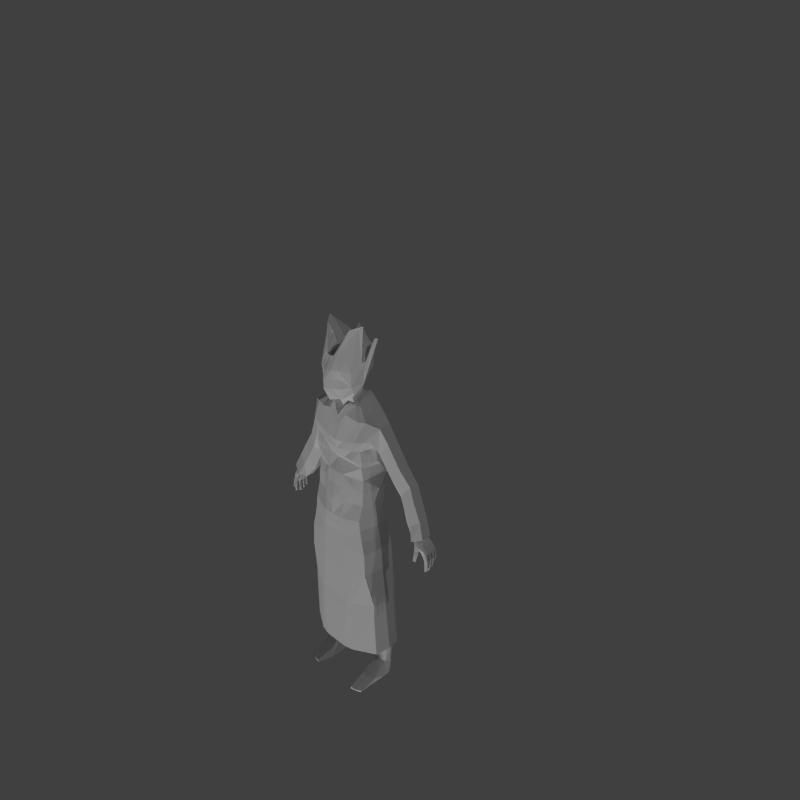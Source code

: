 # Source: proffesor.blend  (saved by Blender 2.77.0; exported with 4.5.12 LTS)
import bpy
from mathutils import Matrix  # noqa: F401  (used for matrix-valued properties, if any)

bpy.ops.wm.read_factory_settings(use_empty=True)
scene = bpy.context.scene
scene.name = 'Scene'

# ---- collections
col_collection_1 = bpy.data.collections.new('Collection 1'); scene.collection.children.link(col_collection_1)

# ---- materials (node trees are filled in below, after node groups)
mat_material_000 = bpy.data.materials.new('Material.000')
mat_material_000.alpha_threshold = 0.0
mat_material_000.use_transparent_shadow = False
mat_material_000.preview_render_type = 'FLAT'
mat_material_000.roughness = 0.5
mat_material_002 = bpy.data.materials.new('Material.002')
mat_material_002.alpha_threshold = 0.0
mat_material_002.use_transparent_shadow = False
mat_material_002.preview_render_type = 'FLAT'
mat_material_002.roughness = 0.5

# ---- material node trees

# ---- world
world_world = bpy.data.worlds.new('World'); scene.world = world_world
world_world.color = (0.05088, 0.05088, 0.05088)
world_world.use_sun_shadow = False
world_world.sun_shadow_jitter_overblur = 0.0
world_world.cycles.sampling_method = 'NONE'
world_world.cycles.sample_map_resolution = 256

# ---- cameras
cam_camera = bpy.data.cameras.new('Camera')
cam_camera.clip_end = 100.0
cam_camera.lens = 35.0
cam_camera.sensor_width = 32.0
cam_camera.sensor_height = 18.0
cam_camera.ortho_scale = 7.314
cam_camera.dof.focus_distance = 0.0
cam_camera.dof.aperture_fstop = 128.0

# ---- lights
light_sun = bpy.data.lights.new('Sun', 'SUN')
light_sun.transmission_factor = 0.0
light_sun.angle = 0.1993
light_sun.energy = 1.0
light_sun.shadow_buffer_clip_start = 0.5
light_sun.shadow_soft_size = 0.1
light_sun.shadow_cascade_max_distance = 1000.0
light_sun.cycles.use_multiple_importance_sampling = False
light_lamp = bpy.data.lights.new('Lamp', 'POINT')
light_lamp.transmission_factor = 0.0
light_lamp.cutoff_distance = 30.0
light_lamp.energy = 100.0
light_lamp.shadow_buffer_clip_start = 1.001
light_lamp.shadow_soft_size = 0.1
light_lamp.shadow_maximum_resolution = 0.006
light_lamp.use_absolute_resolution = True
light_lamp.cycles.use_multiple_importance_sampling = False

# ---- meshes
me_cube_006 = bpy.data.meshes.new('Cube.006')
me_cube_006.from_pydata([(0.1516, -0.1467, 0.01104), (0.1009, 0.03602, 0.09266), (0.1711, 0.02735, -0.004334), (0.1596, 0.07547, -0.004334), (0.1397, 0.01048, -0.004334), (0.1397, 0.09678, -0.004334), (0.1692, 0.05358, -0.004334), (0.1556, 0.0334, -0.004334), (0.1104, 0.06938, -0.004334), (0.1029, 0.004701, -0.004334), (0.1042, 0.04157, -0.004334), (0.1831, -0.1301, 0.01205), (0.1235, -0.1467, 0.008673), (0.1397, -0.1424, -0.004334), (0.1212, -0.1464, -0.004334), (0.1711, -0.1297, -0.004344), (0.1711, -0.05562, -0.004334), (0.1397, -0.07084, -0.004334), (0.1148, -0.06688, 0.03388), (0.1516, -0.0629, 0.03625), (0.1831, -0.04768, 0.03725), (0.1029, -0.07482, -0.004334), (0.1832, 0.04446, 0.09696), (0.1831, 0.06021, 0.09561), (0.1516, 0.008838, 0.09771), (0.1831, 0.02406, 0.09871), (0.1148, 0.004857, 0.09534), (0.1516, 0.07692, 0.09186), (0.1148, 0.07912, 0.08896)], [], [(23, 22, 6, 3), (1, 28, 8, 10), (19, 18, 12, 0), (26, 1, 10, 9), (7, 5, 3, 6), (10, 8, 5, 7), (9, 10, 7, 4), (4, 7, 6, 2), (28, 27, 5, 8), (22, 25, 2, 6), (27, 23, 3, 5), (17, 16, 15, 13), (0, 12, 14, 13), (11, 0, 13, 15), (16, 20, 11, 15), (21, 17, 13, 14), (18, 21, 14, 12), (20, 19, 0, 11), (25, 24, 19, 20), (26, 9, 21, 18), (9, 4, 17, 21), (2, 25, 20, 16), (4, 2, 16, 17), (24, 26, 18, 19)])
_uv = me_cube_006.uv_layers.new(name='UVMap')
_uv.uv.foreach_set('vector', [0.8486, 0.77, 0.8281, 0.6714, 0.8578, 0.7986, 0.8716, 0.946, 0.9308, 0.6729, 0.9128, 0.8228, 0.8899, 0.9049, 0.8883, 0.7448, 0.8729, 0.3797, 0.8789, 0.3988, 0.8774, 0.006683, 0.856, 0.04384, 0.9135, 0.5254, 0.9308, 0.6729, 0.8883, 0.7448, 0.8806, 0.5968, 0.8553, 0.7083, 0.8794, 0.9704, 0.8716, 0.946, 0.8578, 0.7986, 0.8883, 0.7448, 0.8899, 0.9049, 0.8794, 0.9704, 0.8553, 0.7083, 0.8806, 0.5968, 0.8883, 0.7448, 0.8553, 0.7083, 0.8643, 0.6234, 0.8643, 0.6234, 0.8553, 0.7083, 0.8578, 0.7986, 0.8559, 0.6655, 0.9128, 0.8228, 0.8811, 0.8497, 0.8794, 0.9704, 0.8899, 0.9049, 0.8281, 0.6714, 0.8269, 0.5571, 0.8559, 0.6655, 0.8578, 0.7986, 0.8811, 0.8497, 0.8486, 0.77, 0.8716, 0.946, 0.8794, 0.9704, 0.8703, 0.3395, 0.8694, 0.3987, 0.8636, 0.05716, 0.8794, 0.001352, 0.856, 0.04384, 0.8774, 0.006683, 0.8811, 0.01708, 0.8794, 0.001352, 0.8678, 0.06884, 0.856, 0.04384, 0.8794, 0.001352, 0.8636, 0.05716, 0.8694, 0.3987, 0.8624, 0.441, 0.8678, 0.06884, 0.8636, 0.05716, 0.8744, 0.3551, 0.8703, 0.3395, 0.8794, 0.001352, 0.8811, 0.01708, 0.8789, 0.3988, 0.8744, 0.3551, 0.8811, 0.01708, 0.8774, 0.006683, 0.8624, 0.441, 0.8729, 0.3797, 0.856, 0.04384, 0.8678, 0.06884, 0.8269, 0.5571, 0.8685, 0.4863, 0.8729, 0.3797, 0.8624, 0.441, 0.9135, 0.5254, 0.8806, 0.5968, 0.8744, 0.3551, 0.8789, 0.3988, 0.8806, 0.5968, 0.8643, 0.6234, 0.8703, 0.3395, 0.8744, 0.3551, 0.8559, 0.6655, 0.8269, 0.5571, 0.8624, 0.441, 0.8694, 0.3987, 0.8643, 0.6234, 0.8559, 0.6655, 0.8694, 0.3987, 0.8703, 0.3395, 0.8685, 0.4863, 0.9135, 0.5254, 0.8789, 0.3988, 0.8729, 0.3797])
me_cube_006.materials.append(mat_material_000)
me_cube_006.use_remesh_preserve_volume = False
me_cube_006.use_remesh_preserve_attributes = False
me_cube_006.use_mirror_vertex_groups = False
me_cube_006.update()
me_cube_005 = bpy.data.meshes.new('Cube.005')
me_cube_005.from_pydata([(0.08907, 0.008797, 1.396), (0.08589, 0.07283, 1.399), (0.0, 0.09038, 1.406), (0.0, -0.03311, 1.366), (0.0558, 0.07971, 1.417), (0.0698, -0.004274, 1.383), (0.08591, 0.01242, 1.399), (0.0, -0.01675, 1.408), (0.05628, 0.0008447, 1.418), (0.03254, -0.02205, 1.373), (0.0202, 0.08621, 1.41), (0.02027, -0.008823, 1.411), (0.0, 0.06847, 1.48), (0.05911, 0.03578, 1.479), (0.0, -0.03305, 1.458), (0.06527, -0.0198, 1.462), (0.03219, 0.05419, 1.478), (0.03684, -0.0271, 1.458), (0.0, 0.02346, 1.67), (0.09037, 0.004853, 1.768), (0.0, -0.07293, 1.65), (0.07496, -0.05138, 1.634), (0.1039, 0.01634, 1.779), (0.03545, -0.06838, 1.662), (0.0, 0.1155, 1.62), (0.0, 0.05798, 1.72), (0.08615, 0.08143, 1.587), (0.08318, 0.07092, 1.679), (0.1102, -0.002719, 1.631), (0.1024, 0.01324, 1.53), (0.0766, -0.01942, 1.487), (0.09141, -0.04478, 1.589), (0.05166, -0.0798, 1.6), (0.04489, -0.05804, 1.464), (0.0, -0.09934, 1.595), (0.0, -0.08746, 1.457), (0.0, 0.08322, 1.751), (0.08047, 0.0842, 1.673), (0.117, 0.01321, 1.631), (0.09144, -0.04569, 1.527), (0.0543, -0.07545, 1.517), (0.0, -0.1164, 1.517), (0.1178, 0.06671, 1.38), (0.1112, 0.001766, 1.38), (0.0, -0.04729, 1.335), (0.0, 0.0991, 1.357), (0.09329, 0.09116, 1.375), (0.08463, -0.01102, 1.364), (0.1178, 0.01788, 1.379), (0.04177, -0.03345, 1.344), (0.03941, 0.105, 1.365), (0.0, -0.0247, 1.672), (0.01909, -0.07131, 1.655), (0.06453, 0.01988, 1.754), (0.06746, -0.02522, 1.764), (0.03385, -0.02496, 1.726), (0.1104, 0.0131, 1.557), (0.1014, 0.04692, 1.573), (0.08927, 0.08282, 1.636), (0.1357, 0.04871, 1.729), (0.1563, 0.04781, 1.734), (0.02437, -0.09066, 1.599), (0.04891, -0.07288, 1.559), (0.0, -0.1132, 1.555), (0.02446, -0.09384, 1.517), (0.02351, -0.09238, 1.558)], [], [(48, 42, 1, 6), (4, 10, 16, 13), (47, 43, 0, 5), (50, 45, 2, 10), (42, 46, 4, 1), (49, 47, 5, 9), (6, 1, 4, 8), (5, 0, 8), (9, 11, 7, 3), (43, 48, 6, 0), (5, 8, 11, 9), (44, 49, 9, 3), (46, 50, 10, 4), (10, 2, 12, 16), (32, 31, 21, 23), (28, 27, 22, 19), (8, 4, 13, 15), (7, 11, 17, 14), (11, 8, 15, 17), (55, 53, 18, 51), (21, 19, 22, 54, 23), (34, 61, 32, 23, 52, 20), (27, 25, 18, 53, 22), (31, 28, 19, 21), (15, 13, 29, 30), (39, 38, 28, 31), (16, 12, 24, 26), (37, 36, 25, 27), (14, 17, 33, 35), (65, 62, 32, 61), (13, 16, 26, 57, 29), (38, 59, 37, 27, 28), (17, 15, 30, 33), (40, 39, 31, 32, 62), (33, 30, 39, 40), (60, 58, 37, 59), (35, 33, 40, 64, 41), (26, 24, 36, 37, 58), (30, 29, 56, 38, 39), (0, 6, 8), (52, 55, 51, 20), (55, 51, 20, 52, 23, 54), (54, 22, 53, 55), (56, 60, 59, 38), (29, 57, 60, 56), (57, 26, 58, 60), (63, 65, 61, 34), (41, 64, 65, 63), (64, 40, 62, 65)])
_uv = me_cube_005.uv_layers.new(name='UVMap')
_uv.uv.foreach_set('vector', [0.366, 0.779, 0.4653, 0.7627, 0.4895, 0.8403, 0.3676, 0.8625, 0.8482, 0.7402, 0.8743, 0.8343, 0.8342, 0.8795, 0.8106, 0.7993, 0.8858, 0.5816, 0.8686, 0.6527, 0.8327, 0.6241, 0.846, 0.5685, 0.1859, 0.01779, 0.2616, 0.0, 0.268, 0.1102, 0.2261, 0.1225, 0.01443, 0.07895, 0.0733, 0.05365, 0.1528, 0.1446, 0.08528, 0.1117, 0.9003, 0.4686, 0.8858, 0.5816, 0.846, 0.5685, 0.8465, 0.4751, 0.3676, 0.8625, 0.4895, 0.8403, 0.5151, 0.9144, 0.3562, 0.9439, 0.846, 0.5685, 0.8327, 0.6241, 0.7742, 0.5638, 0.9278, 0.5374, 0.8147, 0.5448, 0.7987, 0.4605, 0.8475, 0.3996, 0.3344, 0.7974, 0.366, 0.779, 0.3676, 0.8625, 0.3585, 0.8543, 0.846, 0.5685, 0.7742, 0.5638, 0.7723, 0.4825, 0.8465, 0.4751, 0.9003, 0.3702, 0.9003, 0.4686, 0.8465, 0.4751, 0.8458, 0.3983, 0.0733, 0.05365, 0.1859, 0.01779, 0.2261, 0.1225, 0.1528, 0.1446, 0.8743, 0.8343, 0.8893, 0.8871, 0.8578, 0.9767, 0.8342, 0.8795, 0.7293, 0.8689, 0.7608, 0.9359, 0.7485, 0.9918, 0.723, 0.9945, 0.2566, 0.4959, 0.3889, 0.6632, 0.2769, 0.7339, 0.2702, 0.7289, 0.7885, 0.5855, 0.8482, 0.7402, 0.8106, 0.7993, 0.7694, 0.6483, 0.7273, 0.4413, 0.7671, 0.4728, 0.7521, 0.5574, 0.6785, 0.4725, 0.7671, 0.4728, 0.7885, 0.5855, 0.7694, 0.6483, 0.7521, 0.5574, 0.2044, 0.7714, 0.2817, 0.7726, 0.1874, 0.9833, 0.102, 0.858, 0.1307, 0.5241, 0.2702, 0.7289, 0.2769, 0.7339, 0.2495, 0.736, 0.08223, 0.6705, 0.6807, 0.8751, 0.7025, 0.8702, 0.7293, 0.8689, 0.723, 0.9945, 0.7014, 0.9803, 0.6836, 0.947, 0.3889, 0.6632, 0.3374, 0.934, 0.1874, 0.9833, 0.2817, 0.7726, 0.2769, 0.7339, 0.1507, 0.3868, 0.2566, 0.4959, 0.2702, 0.7289, 0.1307, 0.5241, 0.3287, 0.1311, 0.2496, 0.03935, 0.3509, 0.01116, 0.3435, 0.1188, 0.1355, 0.2069, 0.2906, 0.4934, 0.2566, 0.4959, 0.1507, 0.3868, 0.5749, 0.001698, 0.5666, 0.2646, 0.5555, 0.7295, 0.4752, 0.4494, 0.4163, 0.6688, 0.4174, 0.9999, 0.3374, 0.934, 0.3889, 0.6632, 0.6785, 0.4725, 0.7521, 0.5574, 0.7374, 0.5888, 0.678, 0.5553, 0.7037, 0.7518, 0.7272, 0.7524, 0.7293, 0.8689, 0.7025, 0.8702, 0.4626, 8.312e-05, 0.5749, 0.001698, 0.4752, 0.4494, 0.3896, 0.3702, 0.2882, 0.2127, 0.2906, 0.4934, 0.347, 0.5743, 0.4163, 0.6688, 0.3889, 0.6632, 0.2566, 0.4959, 0.7521, 0.5574, 0.7694, 0.6483, 0.7755, 0.7317, 0.7374, 0.5888, 0.7296, 0.6745, 0.7561, 0.7698, 0.7608, 0.9359, 0.7293, 0.8689, 0.7272, 0.7524, 0.7374, 0.5888, 0.7755, 0.7317, 0.7561, 0.7698, 0.7296, 0.6745, 0.3495, 0.5682, 0.4318, 0.5641, 0.4163, 0.6688, 0.347, 0.5743, 0.678, 0.5553, 0.7374, 0.5888, 0.7296, 0.6745, 0.7047, 0.65, 0.6775, 0.6577, 0.4752, 0.4494, 0.5555, 0.7295, 0.4174, 0.9999, 0.4163, 0.6688, 0.4318, 0.5641, 0.192, 0.06565, 0.2882, 0.2127, 0.2807, 0.3091, 0.2906, 0.4934, 0.1355, 0.2069, 0.3585, 0.8543, 0.3676, 0.8625, 0.3562, 0.9439, 0.1925, 0.1886, 0.1925, 0.4872, 0.2032, 0.2904, 0.2058, 0.148, 0.1925, 0.4872, 0.2032, 0.2904, 0.2058, 0.148, 0.1925, 0.1886, 0.2546, 0.228, 0.2305, 0.825, 0.2495, 0.736, 0.2769, 0.7339, 0.2817, 0.7726, 0.2044, 0.7714, 0.06522, 0.1717, 0.05451, 0.5725, 0.02768, 0.5461, 0.02982, 0.3288, 0.2882, 0.2127, 0.3896, 0.3702, 0.3495, 0.5682, 0.2807, 0.3091, 0.3896, 0.3702, 0.4752, 0.4494, 0.4318, 0.5641, 0.3495, 0.5682, 0.6792, 0.7552, 0.7037, 0.7518, 0.7025, 0.8702, 0.6807, 0.8751, 0.6775, 0.6577, 0.7047, 0.65, 0.7037, 0.7518, 0.6792, 0.7552, 0.7047, 0.65, 0.7296, 0.6745, 0.7272, 0.7524, 0.7037, 0.7518])
me_cube_005.materials.append(mat_material_000)
me_cube_005.use_remesh_preserve_volume = False
me_cube_005.use_remesh_preserve_attributes = False
me_cube_005.use_mirror_vertex_groups = False
me_cube_005.update()
me_cube_004 = bpy.data.meshes.new('Cube.004')
me_cube_004.from_pydata([(0.1599, -0.03593, 0.7996), (0.1599, 0.04564, 0.7894), (0.0, 0.09022, 0.7836), (0.0, -0.06905, 0.8102), (0.09471, -0.07676, 0.7996), (0.09471, 0.06964, 0.7848), (0.1695, 0.01608, 0.7955), (0.0, -0.003676, 0.8017), (0.08281, 0.02076, 0.4528), (0.0184, 0.08611, 0.7841), (0.0184, -0.07396, 0.7996), (0.01002, -0.00146, 0.7867), (0.1835, 0.0232, 0.0989), (0.1835, 0.06109, 0.09565), (0.1518, 0.007254, 0.09785), (0.1518, 0.07861, 0.09172), (0.1885, 0.04459, 0.09707), (0.1132, 0.08092, 0.08868), (0.1132, 0.003083, 0.09537), (0.09462, 0.08087, 0.4622), (0.1792, 0.05324, 0.4599), (0.1888, 0.03128, 0.4564), (0.1792, 0.002817, 0.452), (0.1403, 0.07738, 0.4627), (0.1403, -0.01758, 0.4479), (0.09462, -0.02271, 0.446), (0.05704, 0.001245, 0.5684), (0.03127, -0.005479, 0.684), (0.1728, 0.04865, 0.5731), (0.1663, 0.04778, 0.6864), (0.1251, 0.07919, 0.575), (0.1099, 0.08472, 0.6873), (0.06922, -0.05531, 0.5639), (0.04381, -0.07177, 0.6818), (0.04381, 0.0862, 0.6872), (0.06922, 0.08354, 0.5747), (0.1759, 0.01205, 0.6852), (0.1824, 0.01608, 0.5708), (0.1663, -0.03284, 0.6838), (0.1728, -0.02308, 0.5679), (0.1099, -0.06383, 0.6824), (0.1251, -0.04877, 0.5651), (0.09849, 0.1135, 0.3732), (0.1081, 0.102, 0.2134), (0.193, 0.06561, 0.3719), (0.1913, 0.06241, 0.2168), (0.1834, 0.03795, 0.3693), (0.1818, 0.03932, 0.2165), (0.1443, 0.01792, 0.3661), (0.1478, 0.02237, 0.2144), (0.0949, 0.05327, 0.2127), (0.08547, 0.05507, 0.3678), (0.1818, 0.08023, 0.217), (0.1834, 0.08696, 0.3739), (0.1478, 0.09942, 0.2155), (0.1443, 0.1102, 0.3746), (0.1081, 0.01801, 0.2122), (0.09849, 0.01282, 0.3639), (0.1599, 0.01825, 0.8597), (0.0, -0.08625, 0.8618), (0.1503, -0.05213, 0.8618), (0.09111, -0.07832, 0.8618), (0.09111, 0.1215, 0.8543), (0.0, 0.127, 0.8538), (0.1503, 0.07301, 0.8566), (0.02793, -0.08767, 0.8618), (0.02793, 0.1306, 0.854), (0.1503, 0.01173, 0.9239), (0.1408, 0.07056, 0.9239), (0.0875, -0.08077, 0.9239), (0.1408, -0.06679, 0.9239), (0.03745, 0.1217, 0.9239), (0.0, 0.1147, 0.9239), (0.03745, -0.09012, 0.9239), (0.0875, 0.1102, 0.9239), (0.0, -0.08983, 0.9239), (0.09869, 0.03574, 0.09256)], [], [(66, 62, 5, 9), (58, 60, 0, 6), (65, 59, 3, 10), (60, 61, 4, 0), (54, 52, 13, 15), (45, 47, 12, 16), (50, 43, 17, 76), (52, 45, 16, 13), (62, 64, 1, 5), (64, 58, 6, 1), (3, 7, 11, 10), (7, 2, 9, 11), (61, 65, 10, 4), (63, 66, 9, 2), (43, 54, 15, 17), (47, 49, 14, 12), (56, 50, 76, 18), (49, 56, 18, 14), (41, 32, 25, 24), (32, 26, 8, 25), (39, 41, 24, 22), (35, 30, 23, 19), (28, 37, 21, 20), (26, 35, 19, 8), (37, 39, 22, 21), (30, 28, 20, 23), (5, 1, 29, 31), (31, 29, 28, 30), (6, 0, 38, 36), (36, 38, 39, 37), (11, 9, 34, 27), (27, 34, 35, 26), (1, 6, 36, 29), (29, 36, 37, 28), (9, 5, 31, 34), (34, 31, 30, 35), (0, 4, 40, 38), (38, 40, 41, 39), (10, 11, 27, 33), (33, 27, 26, 32), (4, 10, 33, 40), (40, 33, 32, 41), (24, 25, 57, 48), (48, 57, 56, 49), (25, 8, 51, 57), (57, 51, 50, 56), (22, 24, 48, 46), (46, 48, 49, 47), (19, 23, 55, 42), (42, 55, 54, 43), (20, 21, 44, 53), (53, 44, 45, 52), (8, 19, 42, 51), (51, 42, 43, 50), (21, 22, 46, 44), (44, 46, 47, 45), (23, 20, 53, 55), (55, 53, 52, 54), (72, 71, 66, 63), (69, 73, 65, 61), (68, 67, 58, 64), (74, 68, 64, 62), (70, 69, 61, 60), (73, 75, 59, 65), (67, 70, 60, 58), (71, 74, 62, 66), (76, 17, 18), (18, 17, 15, 14), (14, 15, 13, 12), (16, 12, 13)])
me_cube_004.materials.append(mat_material_000)
me_cube_004.use_remesh_preserve_volume = False
me_cube_004.use_remesh_preserve_attributes = False
me_cube_004.use_mirror_vertex_groups = False
me_cube_004.update()
me_cube_003 = bpy.data.meshes.new('Cube.003')
me_cube_003.from_pydata([(0.4562, 0.02698, 0.8087), (0.4112, 0.02848, 0.8773), (0.4553, 0.09142, 0.8098), (0.4143, 0.08054, 0.8735), (0.4777, 0.02619, 0.8191), (0.4395, 0.02114, 0.8833), (0.4766, 0.09137, 0.8205), (0.4399, 0.08103, 0.8786), (0.4108, 0.03722, 0.8793), (0.4553, 0.03777, 0.8087), (0.4429, 0.03205, 0.8853), (0.4786, 0.03752, 0.8204), (0.4103, 0.04367, 0.8799), (0.4785, 0.04639, 0.8206), (0.455, 0.04641, 0.8087), (0.4452, 0.04127, 0.8854), (0.4098, 0.05165, 0.8801), (0.4784, 0.05772, 0.8205), (0.4549, 0.05779, 0.8087), (0.446, 0.04972, 0.8854), (0.41, 0.05786, 0.88), (0.4781, 0.06561, 0.8205), (0.4547, 0.06561, 0.8087), (0.4453, 0.05697, 0.8853), (0.4099, 0.06638, 0.8781), (0.478, 0.0758, 0.8205), (0.4547, 0.07586, 0.8087), (0.4431, 0.06567, 0.8841), (0.4109, 0.07345, 0.8762), (0.4774, 0.08327, 0.8214), (0.4545, 0.08327, 0.8096), (0.441, 0.07416, 0.8824), (0.4305, 0.02058, 0.8381), (0.4352, 0.08775, 0.8395), (0.46, 0.08812, 0.8534), (0.4604, 0.0304, 0.857), (0.4275, 0.03723, 0.8398), (0.4622, 0.04219, 0.8572), (0.432, 0.04571, 0.8396), (0.4626, 0.05285, 0.8571), (0.4361, 0.05541, 0.8393), (0.4627, 0.06214, 0.8569), (0.4355, 0.0633, 0.8392), (0.4627, 0.07192, 0.8566), (0.4335, 0.07265, 0.8389), (0.4624, 0.08073, 0.8563), (0.4322, 0.07999, 0.8389), (0.4673, 0.03541, 0.7406), (0.4673, 0.02746, 0.7406), (0.4677, 0.09087, 0.7514), (0.4571, 0.09087, 0.758), (0.4677, 0.08494, 0.7514), (0.4802, 0.02746, 0.7332), (0.4802, 0.03541, 0.7332), (0.4625, 0.05577, 0.7371), (0.4625, 0.04844, 0.7371), (0.4754, 0.04844, 0.7297), (0.4754, 0.05577, 0.7297), (0.4594, 0.07395, 0.7442), (0.4594, 0.06744, 0.7442), (0.472, 0.06744, 0.7369), (0.472, 0.07395, 0.7369), (0.4571, 0.08494, 0.758), (0.4124, 0.01933, 0.8724), (0.4373, 0.01189, 0.8771), (0.4204, 0.0117, 0.8502), (0.4404, 0.00443, 0.8617), (0.4538, 0.01429, 0.8508), (0.4415, -0.01147, 0.7916), (0.4313, -0.005423, 0.7967), (0.447, -0.006405, 0.7883), (0.4371, -0.0003313, 0.7933), (0.4799, 0.08439, 0.7961), (0.4829, 0.07456, 0.7892), (0.4829, 0.06683, 0.7892), (0.4866, 0.02677, 0.7892), (0.463, 0.09133, 0.7916), (0.4646, 0.06683, 0.7851), (0.4849, 0.04776, 0.7892), (0.4799, 0.09133, 0.796), (0.4849, 0.05646, 0.7892), (0.466, 0.04776, 0.7851), (0.4677, 0.03616, 0.7852), (0.463, 0.08439, 0.7916), (0.4678, 0.02685, 0.7852), (0.4866, 0.03616, 0.7893), (0.466, 0.05646, 0.7851), (0.4646, 0.07456, 0.7851), (0.476, 0.08454, 0.7739), (0.4783, 0.07439, 0.7604), (0.4815, 0.04795, 0.7584), (0.4847, 0.02693, 0.7591), (0.4635, 0.067, 0.7606), (0.4815, 0.05627, 0.7584), (0.476, 0.09127, 0.7739), (0.4783, 0.067, 0.7604), (0.4635, 0.07439, 0.7606), (0.4661, 0.04795, 0.7587), (0.4619, 0.08454, 0.7728), (0.4693, 0.03595, 0.7594), (0.4847, 0.03595, 0.7591), (0.4693, 0.02693, 0.7594), (0.4619, 0.09127, 0.7728), (0.4661, 0.05627, 0.7587), (0.428, 0.002081, 0.82), (0.4364, 0.009228, 0.8137), (0.45, 0.002746, 0.8198), (0.4418, -0.005194, 0.8256), (0.4471, 0.09135, 0.8216), (0.4714, 0.09135, 0.8352), (0.4735, 0.0352, 0.837), (0.444, 0.03756, 0.8204), (0.4745, 0.04578, 0.8374), (0.4445, 0.04659, 0.8202), (0.4747, 0.05667, 0.8374), (0.4448, 0.05743, 0.8202), (0.4746, 0.06539, 0.8373), (0.4444, 0.06565, 0.8201), (0.4746, 0.07528, 0.8372), (0.4438, 0.07557, 0.82), (0.4743, 0.08347, 0.837), (0.444, 0.0832, 0.8201), (0.4452, 0.02516, 0.8235), (0.4692, 0.02291, 0.8346), (0.4244, 0.07482, 0.8951), (0.4656, 0.09403, 0.818), (0.4285, 0.02904, 0.8972), (0.4656, 0.0237, 0.8182), (0.4319, 0.03559, 0.9005), (0.4656, 0.03917, 0.8182), (0.4346, 0.04164, 0.9023), (0.4656, 0.04498, 0.8182), (0.4362, 0.04996, 0.9034), (0.4656, 0.05924, 0.8182), (0.4355, 0.05508, 0.9034), (0.4656, 0.06437, 0.8182), (0.4326, 0.0627, 0.9025), (0.4656, 0.07724, 0.8181), (0.4293, 0.0679, 0.8997), (0.4656, 0.08244, 0.818), (0.4524, 0.09259, 0.8376), (0.4609, 0.09367, 0.7524), (0.4723, 0.0237, 0.7335), (0.4723, 0.03917, 0.7335), (0.4669, 0.04498, 0.7287), (0.4669, 0.05924, 0.7287), (0.4636, 0.06436, 0.7382), (0.4636, 0.07702, 0.7382), (0.4609, 0.08214, 0.7524), (0.4257, 0.01442, 0.8799), (0.4254, 0.006853, 0.8661), (0.4461, 0.01539, 0.8393), (0.4345, -0.01302, 0.7904), (0.4439, -0.004121, 0.7858), (0.4772, 0.07702, 0.7866), (0.479, 0.04498, 0.7869), (0.4772, 0.06436, 0.7866), (0.474, 0.08214, 0.793), (0.4808, 0.0237, 0.7871), (0.4808, 0.03917, 0.7871), (0.479, 0.05924, 0.7869), (0.474, 0.09367, 0.793), (0.4715, 0.07702, 0.7584), (0.4777, 0.0237, 0.7577), (0.47, 0.08214, 0.773), (0.4746, 0.04498, 0.758), (0.4715, 0.06436, 0.7584), (0.4777, 0.03917, 0.7577), (0.4746, 0.05924, 0.758), (0.47, 0.09367, 0.773), (0.4329, -0.005237, 0.8219), (0.446, 0.008224, 0.8149), (0.4565, 0.02101, 0.8286), (0.46, 0.09465, 0.8277), (0.4272, 0.006064, 0.8345), (0.4338, 0.01442, 0.8289), (0.4488, 0.008713, 0.8357), (0.4407, 0.0003499, 0.8404), (0.4447, 0.01272, 0.8296), (0.4315, 0.0004306, 0.8405), (0.3796, 0.04906, 0.9138), (0.3831, 0.06459, 0.912), (0.3785, 0.05223, 0.9152), (0.3795, 0.05458, 0.9156), (0.3814, 0.05408, 0.9165), (0.3827, 0.05634, 0.9164), (0.3827, 0.05944, 0.9151), (0.3819, 0.06201, 0.9138), (0.3869, 0.06793, 0.9249), (0.3948, 0.04041, 0.9317), (0.405, 0.04396, 0.9286), (0.4048, 0.04766, 0.9299), (0.4044, 0.05274, 0.9306), (0.4042, 0.05587, 0.9306), (0.4039, 0.06052, 0.93), (0.4041, 0.0637, 0.928)], [], [(121, 108, 2, 30), (173, 109, 6, 125), (100, 91, 52, 53), (124, 3, 181, 188), (20, 16, 184, 185), (162, 89, 61, 147), (112, 110, 11, 13), (122, 111, 9, 0), (114, 112, 13, 17), (12, 8, 182, 183), (129, 131, 13, 11), (111, 113, 14, 9), (116, 114, 17, 21), (24, 20, 185, 186), (167, 100, 53, 143), (113, 115, 18, 14), (118, 116, 21, 25), (138, 124, 188, 195), (133, 135, 21, 17), (115, 117, 22, 18), (120, 118, 25, 29), (136, 138, 195, 194), (169, 94, 49, 141), (117, 119, 26, 22), (109, 120, 29, 6), (3, 28, 187, 181), (137, 139, 29, 25), (119, 121, 30, 26), (24, 28, 46, 44), (7, 31, 45, 34), (20, 24, 44, 42), (31, 27, 43, 45), (16, 20, 42, 40), (27, 23, 41, 43), (12, 16, 40, 38), (23, 19, 39, 41), (8, 12, 38, 36), (19, 15, 37, 39), (1, 8, 36, 32), (15, 10, 35, 37), (124, 7, 34, 140), (28, 3, 33, 46), (148, 141, 49, 51), (142, 143, 53, 52), (144, 145, 57, 56), (146, 147, 61, 60), (131, 14, 81, 155), (127, 0, 84, 158), (14, 18, 86, 81), (94, 88, 51, 49), (135, 22, 77, 156), (80, 78, 90, 93), (22, 26, 87, 77), (0, 9, 82, 84), (139, 30, 83, 157), (168, 93, 57, 145), (89, 95, 60, 61), (30, 2, 76, 83), (126, 1, 63, 149), (149, 63, 65, 150), (110, 123, 4, 11), (172, 122, 0, 127), (10, 5, 67, 35), (1, 32, 65, 63), (152, 69, 71, 153), (104, 105, 71, 69), (106, 107, 68, 70), (171, 106, 70, 153), (67, 5, 64, 66), (170, 104, 69, 152), (17, 13, 78, 80), (137, 25, 73, 154), (155, 81, 97, 165), (81, 86, 103, 97), (156, 77, 92, 166), (77, 87, 96, 92), (157, 83, 98, 164), (25, 21, 74, 73), (11, 4, 75, 85), (158, 84, 101, 163), (6, 29, 72, 79), (129, 11, 85, 159), (84, 82, 99, 101), (133, 17, 80, 160), (83, 76, 102, 98), (125, 6, 79, 161), (97, 103, 54, 55), (92, 96, 58, 59), (154, 73, 89, 162), (163, 101, 48, 142), (164, 98, 62, 148), (73, 74, 95, 89), (165, 97, 55, 144), (166, 92, 59, 146), (85, 75, 91, 100), (101, 99, 47, 48), (98, 102, 50, 62), (79, 72, 88, 94), (159, 85, 100, 167), (160, 80, 93, 168), (93, 90, 56, 57), (161, 79, 94, 169), (179, 174, 104, 170), (178, 176, 106, 171), (176, 177, 107, 106), (174, 175, 105, 104), (151, 32, 122, 172), (35, 67, 123, 110), (44, 46, 121, 119), (34, 45, 120, 109), (42, 44, 119, 117), (45, 43, 118, 120), (40, 42, 117, 115), (43, 41, 116, 118), (38, 40, 115, 113), (41, 39, 114, 116), (36, 38, 113, 111), (39, 37, 112, 114), (32, 36, 111, 122), (37, 35, 110, 112), (140, 34, 109, 173), (46, 33, 108, 121), (33, 140, 173, 108), (67, 151, 172, 123), (175, 178, 171, 105), (177, 179, 170, 107), (76, 161, 169, 102), (86, 160, 168, 103), (82, 159, 167, 99), (95, 166, 146, 60), (90, 165, 144, 56), (88, 164, 148, 51), (91, 163, 142, 52), (87, 154, 162, 96), (2, 125, 161, 76), (18, 133, 160, 86), (9, 129, 159, 82), (75, 158, 163, 91), (72, 157, 164, 88), (74, 156, 166, 95), (78, 155, 165, 90), (26, 137, 154, 87), (107, 170, 152, 68), (105, 171, 153, 71), (68, 152, 153, 70), (123, 172, 127, 4), (64, 149, 150, 66), (5, 126, 149, 64), (103, 168, 145, 54), (29, 139, 157, 72), (21, 135, 156, 74), (4, 127, 158, 75), (13, 131, 155, 78), (59, 58, 147, 146), (55, 54, 145, 144), (48, 47, 143, 142), (62, 50, 141, 148), (3, 124, 140, 33), (26, 30, 139, 137), (27, 31, 138, 136), (102, 169, 141, 50), (23, 27, 136, 134), (18, 22, 135, 133), (19, 23, 134, 132), (99, 167, 143, 47), (15, 19, 132, 130), (9, 14, 131, 129), (10, 15, 130, 128), (96, 162, 147, 58), (5, 10, 128, 126), (31, 7, 124, 138), (108, 173, 125, 2), (66, 150, 179, 177), (32, 151, 178, 175), (65, 32, 175, 174), (67, 66, 177, 176), (151, 67, 176, 178), (150, 65, 174, 179), (195, 188, 181, 187), (189, 190, 182, 180), (190, 191, 183, 182), (191, 192, 184, 183), (192, 193, 185, 184), (193, 194, 186, 185), (194, 195, 187, 186), (8, 1, 180, 182), (126, 128, 190, 189), (1, 126, 189, 180), (128, 130, 191, 190), (28, 24, 186, 187), (130, 132, 192, 191), (16, 12, 183, 184), (132, 134, 193, 192), (134, 136, 194, 193)])
_uv = me_cube_003.uv_layers.new(name='UVMap')
_uv.uv.foreach_set('vector', [0.6045, 0.1518, 0.9386, 0.1518, 0.9386, 0.4858, 0.6045, 0.4858, 0.6045, 0.1518, 0.9386, 0.1518, 0.9386, 0.4858, 0.6045, 0.4858, 0.6045, 0.1518, 0.9386, 0.1518, 0.9386, 0.4858, 0.6045, 0.4858, 0.6045, 0.1518, 0.9386, 0.1518, 0.9386, 0.4858, 0.6045, 0.4858, 0.6045, 0.1518, 0.9386, 0.1518, 0.9386, 0.4858, 0.6045, 0.4858, 0.6045, 0.1518, 0.9386, 0.1518, 0.9386, 0.4858, 0.6045, 0.4858, 0.6045, 0.1518, 0.9386, 0.1518, 0.9386, 0.4858, 0.6045, 0.4858, 0.6045, 0.1518, 0.9386, 0.1518, 0.9386, 0.4858, 0.6045, 0.4858, 0.6045, 0.1518, 0.9386, 0.1518, 0.9386, 0.4858, 0.6045, 0.4858, 0.6045, 0.1518, 0.9386, 0.1518, 0.9386, 0.4858, 0.6045, 0.4858, 0.6045, 0.1518, 0.9386, 0.1518, 0.9386, 0.4858, 0.6045, 0.4858, 0.6045, 0.1518, 0.9386, 0.1518, 0.9386, 0.4858, 0.6045, 0.4858, 0.6045, 0.1518, 0.9386, 0.1518, 0.9386, 0.4858, 0.6045, 0.4858, 0.6045, 0.1518, 0.9386, 0.1518, 0.9386, 0.4858, 0.6045, 0.4858, 0.6045, 0.1518, 0.9386, 0.1518, 0.9386, 0.4858, 0.6045, 0.4858, 0.6045, 0.1518, 0.9386, 0.1518, 0.9386, 0.4858, 0.6045, 0.4858, 0.6045, 0.1518, 0.9386, 0.1518, 0.9386, 0.4858, 0.6045, 0.4858, 0.6045, 0.1518, 0.9386, 0.1518, 0.9386, 0.4858, 0.6045, 0.4858, 0.6045, 0.1518, 0.9386, 0.1518, 0.9386, 0.4858, 0.6045, 0.4858, 0.6045, 0.1518, 0.9386, 0.1518, 0.9386, 0.4858, 0.6045, 0.4858, 0.6045, 0.1518, 0.9386, 0.1518, 0.9386, 0.4858, 0.6045, 0.4858, 0.6045, 0.1518, 0.9386, 0.1518, 0.9386, 0.4858, 0.6045, 0.4858, 0.6045, 0.1518, 0.9386, 0.1518, 0.9386, 0.4858, 0.6045, 0.4858, 0.6045, 0.1518, 0.9386, 0.1518, 0.9386, 0.4858, 0.6045, 0.4858, 0.6045, 0.1518, 0.9386, 0.1518, 0.9386, 0.4858, 0.6045, 0.4858, 0.6045, 0.1518, 0.9386, 0.1518, 0.9386, 0.4858, 0.6045, 0.4858, 0.6045, 0.1518, 0.9386, 0.1518, 0.9386, 0.4858, 0.6045, 0.4858, 0.6045, 0.1518, 0.9386, 0.1518, 0.9386, 0.4858, 0.6045, 0.4858, 0.6045, 0.1518, 0.9386, 0.1518, 0.9386, 0.4858, 0.6045, 0.4858, 0.6045, 0.1518, 0.9386, 0.1518, 0.9386, 0.4858, 0.6045, 0.4858, 0.6045, 0.1518, 0.9386, 0.1518, 0.9386, 0.4858, 0.6045, 0.4858, 0.6045, 0.1518, 0.9386, 0.1518, 0.9386, 0.4858, 0.6045, 0.4858, 0.6045, 0.1518, 0.9386, 0.1518, 0.9386, 0.4858, 0.6045, 0.4858, 0.6045, 0.1518, 0.9386, 0.1518, 0.9386, 0.4858, 0.6045, 0.4858, 0.6045, 0.1518, 0.9386, 0.1518, 0.9386, 0.4858, 0.6045, 0.4858, 0.6045, 0.1518, 0.9386, 0.1518, 0.9386, 0.4858, 0.6045, 0.4858, 0.6045, 0.1518, 0.9386, 0.1518, 0.9386, 0.4858, 0.6045, 0.4858, 0.6045, 0.1518, 0.9386, 0.1518, 0.9386, 0.4858, 0.6045, 0.4858, 0.6045, 0.1518, 0.9386, 0.1518, 0.9386, 0.4858, 0.6045, 0.4858, 0.6045, 0.1518, 0.9386, 0.1518, 0.9386, 0.4858, 0.6045, 0.4858, 0.6045, 0.1518, 0.9386, 0.1518, 0.9386, 0.4858, 0.6045, 0.4858, 0.6045, 0.1518, 0.9386, 0.1518, 0.9386, 0.4858, 0.6045, 0.4858, 0.6045, 0.1518, 0.9386, 0.1518, 0.9386, 0.4858, 0.6045, 0.4858, 0.6045, 0.1518, 0.9386, 0.1518, 0.9386, 0.4858, 0.6045, 0.4858, 0.6045, 0.1518, 0.9386, 0.1518, 0.9386, 0.4858, 0.6045, 0.4858, 0.6045, 0.1518, 0.9386, 0.1518, 0.9386, 0.4858, 0.6045, 0.4858, 0.6045, 0.1518, 0.9386, 0.1518, 0.9386, 0.4858, 0.6045, 0.4858, 0.6045, 0.1518, 0.9386, 0.1518, 0.9386, 0.4858, 0.6045, 0.4858, 0.6045, 0.1518, 0.9386, 0.1518, 0.9386, 0.4858, 0.6045, 0.4858, 0.6045, 0.1518, 0.9386, 0.1518, 0.9386, 0.4858, 0.6045, 0.4858, 0.6045, 0.1518, 0.9386, 0.1518, 0.9386, 0.4858, 0.6045, 0.4858, 0.6045, 0.1518, 0.9386, 0.1518, 0.9386, 0.4858, 0.6045, 0.4858, 0.6045, 0.1518, 0.9386, 0.1518, 0.9386, 0.4858, 0.6045, 0.4858, 0.6045, 0.1518, 0.9386, 0.1518, 0.9386, 0.4858, 0.6045, 0.4858, 0.6045, 0.1518, 0.9386, 0.1518, 0.9386, 0.4858, 0.6045, 0.4858, 0.6045, 0.1518, 0.9386, 0.1518, 0.9386, 0.4858, 0.6045, 0.4858, 0.6045, 0.1518, 0.9386, 0.1518, 0.9386, 0.4858, 0.6045, 0.4858, 0.6045, 0.1518, 0.9386, 0.1518, 0.9386, 0.4858, 0.6045, 0.4858, 0.6045, 0.1518, 0.9386, 0.1518, 0.9386, 0.4858, 0.6045, 0.4858, 0.6045, 0.1518, 0.9386, 0.1518, 0.9386, 0.4858, 0.6045, 0.4858, 0.6045, 0.1518, 0.9386, 0.1518, 0.9386, 0.4858, 0.6045, 0.4858, 0.6045, 0.1518, 0.9386, 0.1518, 0.9386, 0.4858, 0.6045, 0.4858, 0.6045, 0.1518, 0.9386, 0.1518, 0.9386, 0.4858, 0.6045, 0.4858, 0.6045, 0.1518, 0.9386, 0.1518, 0.9386, 0.4858, 0.6045, 0.4858, 0.6045, 0.1518, 0.9386, 0.1518, 0.9386, 0.4858, 0.6045, 0.4858, 0.6045, 0.1518, 0.9386, 0.1518, 0.9386, 0.4858, 0.6045, 0.4858, 0.6045, 0.1518, 0.9386, 0.1518, 0.9386, 0.4858, 0.6045, 0.4858, 0.6045, 0.1518, 0.9386, 0.1518, 0.9386, 0.4858, 0.6045, 0.4858, 0.6045, 0.1518, 0.9386, 0.1518, 0.9386, 0.4858, 0.6045, 0.4858, 0.6045, 0.1518, 0.9386, 0.1518, 0.9386, 0.4858, 0.6045, 0.4858, 0.6045, 0.1518, 0.9386, 0.1518, 0.9386, 0.4858, 0.6045, 0.4858, 0.6045, 0.1518, 0.9386, 0.1518, 0.9386, 0.4858, 0.6045, 0.4858, 0.6045, 0.1518, 0.9386, 0.1518, 0.9386, 0.4858, 0.6045, 0.4858, 0.6045, 0.1518, 0.9386, 0.1518, 0.9386, 0.4858, 0.6045, 0.4858, 0.6045, 0.1518, 0.9386, 0.1518, 0.9386, 0.4858, 0.6045, 0.4858, 0.6045, 0.1518, 0.9386, 0.1518, 0.9386, 0.4858, 0.6045, 0.4858, 0.6045, 0.1518, 0.9386, 0.1518, 0.9386, 0.4858, 0.6045, 0.4858, 0.6045, 0.1518, 0.9386, 0.1518, 0.9386, 0.4858, 0.6045, 0.4858, 0.6045, 0.1518, 0.9386, 0.1518, 0.9386, 0.4858, 0.6045, 0.4858, 0.6045, 0.1518, 0.9386, 0.1518, 0.9386, 0.4858, 0.6045, 0.4858, 0.6045, 0.1518, 0.9386, 0.1518, 0.9386, 0.4858, 0.6045, 0.4858, 0.6045, 0.1518, 0.9386, 0.1518, 0.9386, 0.4858, 0.6045, 0.4858, 0.6045, 0.1518, 0.9386, 0.1518, 0.9386, 0.4858, 0.6045, 0.4858, 0.6045, 0.1518, 0.9386, 0.1518, 0.9386, 0.4858, 0.6045, 0.4858, 0.6045, 0.1518, 0.9386, 0.1518, 0.9386, 0.4858, 0.6045, 0.4858, 0.6045, 0.1518, 0.9386, 0.1518, 0.9386, 0.4858, 0.6045, 0.4858, 0.6045, 0.1518, 0.9386, 0.1518, 0.9386, 0.4858, 0.6045, 0.4858, 0.6045, 0.1518, 0.9386, 0.1518, 0.9386, 0.4858, 0.6045, 0.4858, 0.6045, 0.1518, 0.9386, 0.1518, 0.9386, 0.4858, 0.6045, 0.4858, 0.6045, 0.1518, 0.9386, 0.1518, 0.9386, 0.4858, 0.6045, 0.4858, 0.6045, 0.1518, 0.9386, 0.1518, 0.9386, 0.4858, 0.6045, 0.4858, 0.6045, 0.1518, 0.9386, 0.1518, 0.9386, 0.4858, 0.6045, 0.4858, 0.6045, 0.1518, 0.9386, 0.1518, 0.9386, 0.4858, 0.6045, 0.4858, 0.6045, 0.1518, 0.9386, 0.1518, 0.9386, 0.4858, 0.6045, 0.4858, 0.6045, 0.1518, 0.9386, 0.1518, 0.9386, 0.4858, 0.6045, 0.4858, 0.6045, 0.1518, 0.9386, 0.1518, 0.9386, 0.4858, 0.6045, 0.4858, 0.6045, 0.1518, 0.9386, 0.1518, 0.9386, 0.4858, 0.6045, 0.4858, 0.6045, 0.1518, 0.9386, 0.1518, 0.9386, 0.4858, 0.6045, 0.4858, 0.6045, 0.1518, 0.9386, 0.1518, 0.9386, 0.4858, 0.6045, 0.4858, 0.6045, 0.1518, 0.9386, 0.1518, 0.9386, 0.4858, 0.6045, 0.4858, 0.6045, 0.1518, 0.9386, 0.1518, 0.9386, 0.4858, 0.6045, 0.4858, 0.6045, 0.1518, 0.9386, 0.1518, 0.9386, 0.4858, 0.6045, 0.4858, 0.6045, 0.1518, 0.9386, 0.1518, 0.9386, 0.4858, 0.6045, 0.4858, 0.6045, 0.1518, 0.9386, 0.1518, 0.9386, 0.4858, 0.6045, 0.4858, 0.6045, 0.1518, 0.9386, 0.1518, 0.9386, 0.4858, 0.6045, 0.4858, 0.6045, 0.1518, 0.9386, 0.1518, 0.9386, 0.4858, 0.6045, 0.4858, 0.6045, 0.1518, 0.9386, 0.1518, 0.9386, 0.4858, 0.6045, 0.4858, 0.6045, 0.1518, 0.9386, 0.1518, 0.9386, 0.4858, 0.6045, 0.4858, 0.6045, 0.1518, 0.9386, 0.1518, 0.9386, 0.4858, 0.6045, 0.4858, 0.6045, 0.1518, 0.9386, 0.1518, 0.9386, 0.4858, 0.6045, 0.4858, 0.6045, 0.1518, 0.9386, 0.1518, 0.9386, 0.4858, 0.6045, 0.4858, 0.6045, 0.1518, 0.9386, 0.1518, 0.9386, 0.4858, 0.6045, 0.4858, 0.6045, 0.1518, 0.9386, 0.1518, 0.9386, 0.4858, 0.6045, 0.4858, 0.6045, 0.1518, 0.9386, 0.1518, 0.9386, 0.4858, 0.6045, 0.4858, 0.6045, 0.1518, 0.9386, 0.1518, 0.9386, 0.4858, 0.6045, 0.4858, 0.6045, 0.1518, 0.9386, 0.1518, 0.9386, 0.4858, 0.6045, 0.4858, 0.6045, 0.1518, 0.9386, 0.1518, 0.9386, 0.4858, 0.6045, 0.4858, 0.6045, 0.1518, 0.9386, 0.1518, 0.9386, 0.4858, 0.6045, 0.4858, 0.6045, 0.1518, 0.9386, 0.1518, 0.9386, 0.4858, 0.6045, 0.4858, 0.6045, 0.1518, 0.9386, 0.1518, 0.9386, 0.4858, 0.6045, 0.4858, 0.6045, 0.1518, 0.9386, 0.1518, 0.9386, 0.4858, 0.6045, 0.4858, 0.6045, 0.1518, 0.9386, 0.1518, 0.9386, 0.4858, 0.6045, 0.4858, 0.6045, 0.1518, 0.9386, 0.1518, 0.9386, 0.4858, 0.6045, 0.4858, 0.6045, 0.1518, 0.9386, 0.1518, 0.9386, 0.4858, 0.6045, 0.4858, 0.6045, 0.1518, 0.9386, 0.1518, 0.9386, 0.4858, 0.6045, 0.4858, 0.6045, 0.1518, 0.9386, 0.1518, 0.9386, 0.4858, 0.6045, 0.4858, 0.6045, 0.1518, 0.9386, 0.1518, 0.9386, 0.4858, 0.6045, 0.4858, 0.6045, 0.1518, 0.9386, 0.1518, 0.9386, 0.4858, 0.6045, 0.4858, 0.6045, 0.1518, 0.9386, 0.1518, 0.9386, 0.4858, 0.6045, 0.4858, 0.6045, 0.1518, 0.9386, 0.1518, 0.9386, 0.4858, 0.6045, 0.4858, 0.6045, 0.1518, 0.9386, 0.1518, 0.9386, 0.4858, 0.6045, 0.4858, 0.6045, 0.1518, 0.9386, 0.1518, 0.9386, 0.4858, 0.6045, 0.4858, 0.6045, 0.1518, 0.9386, 0.1518, 0.9386, 0.4858, 0.6045, 0.4858, 0.6045, 0.1518, 0.9386, 0.1518, 0.9386, 0.4858, 0.6045, 0.4858, 0.6045, 0.1518, 0.9386, 0.1518, 0.9386, 0.4858, 0.6045, 0.4858, 0.6045, 0.1518, 0.9386, 0.1518, 0.9386, 0.4858, 0.6045, 0.4858, 0.6045, 0.1518, 0.9386, 0.1518, 0.9386, 0.4858, 0.6045, 0.4858, 0.6045, 0.1518, 0.9386, 0.1518, 0.9386, 0.4858, 0.6045, 0.4858, 0.6045, 0.1518, 0.9386, 0.1518, 0.9386, 0.4858, 0.6045, 0.4858, 0.6045, 0.1518, 0.9386, 0.1518, 0.9386, 0.4858, 0.6045, 0.4858, 0.6045, 0.1518, 0.9386, 0.1518, 0.9386, 0.4858, 0.6045, 0.4858, 0.6045, 0.1518, 0.9386, 0.1518, 0.9386, 0.4858, 0.6045, 0.4858, 0.6045, 0.1518, 0.9386, 0.1518, 0.9386, 0.4858, 0.6045, 0.4858, 0.6045, 0.1518, 0.9386, 0.1518, 0.9386, 0.4858, 0.6045, 0.4858, 0.6045, 0.1518, 0.9386, 0.1518, 0.9386, 0.4858, 0.6045, 0.4858, 0.6045, 0.1518, 0.9386, 0.1518, 0.9386, 0.4858, 0.6045, 0.4858, 0.6045, 0.1518, 0.9386, 0.1518, 0.9386, 0.4858, 0.6045, 0.4858, 0.6045, 0.1518, 0.9386, 0.1518, 0.9386, 0.4858, 0.6045, 0.4858, 0.6045, 0.1518, 0.9386, 0.1518, 0.9386, 0.4858, 0.6045, 0.4858, 0.6045, 0.1518, 0.9386, 0.1518, 0.9386, 0.4858, 0.6045, 0.4858, 0.6045, 0.1518, 0.9386, 0.1518, 0.9386, 0.4858, 0.6045, 0.4858, 0.6045, 0.1518, 0.9386, 0.1518, 0.9386, 0.4858, 0.6045, 0.4858, 0.6045, 0.1518, 0.9386, 0.1518, 0.9386, 0.4858, 0.6045, 0.4858, 0.6045, 0.1518, 0.9386, 0.1518, 0.9386, 0.4858, 0.6045, 0.4858, 0.6045, 0.1518, 0.9386, 0.1518, 0.9386, 0.4858, 0.6045, 0.4858, 0.6045, 0.1518, 0.9386, 0.1518, 0.9386, 0.4858, 0.6045, 0.4858, 0.6045, 0.1518, 0.9386, 0.1518, 0.9386, 0.4858, 0.6045, 0.4858, 0.6045, 0.1518, 0.9386, 0.1518, 0.9386, 0.4858, 0.6045, 0.4858, 0.6045, 0.1518, 0.9386, 0.1518, 0.9386, 0.4858, 0.6045, 0.4858, 0.6045, 0.1518, 0.9386, 0.1518, 0.9386, 0.4858, 0.6045, 0.4858, 0.6045, 0.1518, 0.9386, 0.1518, 0.9386, 0.4858, 0.6045, 0.4858, 0.6045, 0.1518, 0.9386, 0.1518, 0.9386, 0.4858, 0.6045, 0.4858, 0.6045, 0.1518, 0.9386, 0.1518, 0.9386, 0.4858, 0.6045, 0.4858, 0.6045, 0.1518, 0.9386, 0.1518, 0.9386, 0.4858, 0.6045, 0.4858, 0.6045, 0.1518, 0.9386, 0.1518, 0.9386, 0.4858, 0.6045, 0.4858, 0.6045, 0.1518, 0.9386, 0.1518, 0.9386, 0.4858, 0.6045, 0.4858, 0.6045, 0.1518, 0.9386, 0.1518, 0.9386, 0.4858, 0.6045, 0.4858, 0.6045, 0.1518, 0.9386, 0.1518, 0.9386, 0.4858, 0.6045, 0.4858, 0.6045, 0.1518, 0.9386, 0.1518, 0.9386, 0.4858, 0.6045, 0.4858, 0.6045, 0.1518, 0.9386, 0.1518, 0.9386, 0.4858, 0.6045, 0.4858, 0.6045, 0.1518, 0.9386, 0.1518, 0.9386, 0.4858, 0.6045, 0.4858, 0.6045, 0.1518, 0.9386, 0.1518, 0.9386, 0.4858, 0.6045, 0.4858, 0.6045, 0.1518, 0.9386, 0.1518, 0.9386, 0.4858, 0.6045, 0.4858, 0.6045, 0.1518, 0.9386, 0.1518, 0.9386, 0.4858, 0.6045, 0.4858, 0.6045, 0.1518, 0.9386, 0.1518, 0.9386, 0.4858, 0.6045, 0.4858, 0.6045, 0.1518, 0.9386, 0.1518, 0.9386, 0.4858, 0.6045, 0.4858, 0.6045, 0.1518, 0.9386, 0.1518, 0.9386, 0.4858, 0.6045, 0.4858, 0.6045, 0.1518, 0.9386, 0.1518, 0.9386, 0.4858, 0.6045, 0.4858, 0.6045, 0.1518, 0.9386, 0.1518, 0.9386, 0.4858, 0.6045, 0.4858, 0.6045, 0.1518, 0.9386, 0.1518, 0.9386, 0.4858, 0.6045, 0.4858, 0.6045, 0.1518, 0.9386, 0.1518, 0.9386, 0.4858, 0.6045, 0.4858, 0.6045, 0.1518, 0.9386, 0.1518, 0.9386, 0.4858, 0.6045, 0.4858, 0.6045, 0.1518, 0.9386, 0.1518, 0.9386, 0.4858, 0.6045, 0.4858, 0.6045, 0.1518, 0.9386, 0.1518, 0.9386, 0.4858, 0.6045, 0.4858, 0.6045, 0.1518, 0.9386, 0.1518, 0.9386, 0.4858, 0.6045, 0.4858, 0.6045, 0.1518, 0.9386, 0.1518, 0.9386, 0.4858, 0.6045, 0.4858, 0.6045, 0.1518, 0.9386, 0.1518, 0.9386, 0.4858, 0.6045, 0.4858, 0.6045, 0.1518, 0.9386, 0.1518, 0.9386, 0.4858, 0.6045, 0.4858, 0.6045, 0.1518, 0.9386, 0.1518, 0.9386, 0.4858, 0.6045, 0.4858, 0.6045, 0.1518, 0.9386, 0.1518, 0.9386, 0.4858, 0.6045, 0.4858, 0.6045, 0.1518, 0.9386, 0.1518, 0.9386, 0.4858, 0.6045, 0.4858, 0.6045, 0.1518, 0.9386, 0.1518, 0.9386, 0.4858, 0.6045, 0.4858, 0.6045, 0.1518, 0.9386, 0.1518, 0.9386, 0.4858, 0.6045, 0.4858, 0.6045, 0.1518, 0.9386, 0.1518, 0.9386, 0.4858, 0.6045, 0.4858])
me_cube_003.materials.append(mat_material_000)
me_cube_003.use_remesh_preserve_volume = False
me_cube_003.use_remesh_preserve_attributes = False
me_cube_003.use_mirror_vertex_groups = False
me_cube_003.update()
me_cube_001 = bpy.data.meshes.new('Cube.001')
me_cube_001.from_pydata([(0.1436, -0.07505, 0.9194), (0.1458, -0.04864, 1.047), (0.151, 0.07487, 0.9233), (0.1401, 0.08038, 1.047), (0.0, 0.1002, 1.052), (0.0, 0.1402, 0.8711), (0.0, -0.08773, 1.053), (0.0, -0.1062, 0.9066), (0.1348, -0.05134, 1.249), (0.146, 0.05748, 1.248), (0.0, 0.1211, 1.217), (0.0, -0.06484, 1.223), (0.1497, -0.02767, 1.381), (0.205, 0.05682, 1.369), (0.0, 0.1061, 1.368), (0.0, -0.05838, 1.333), (0.0, 0.1158, 1.107), (0.1437, 0.09119, 1.103), (0.1389, -0.04016, 1.104), (0.0, -0.07875, 1.115), (0.3841, 0.002515, 0.8966), (0.3793, 0.1039, 0.9023), (0.1779, -0.03202, 1.303), (0.1027, -0.05498, 1.278), (0.0, 0.1113, 1.155), (0.1434, -0.05116, 1.173), (0.1432, 0.09034, 1.156), (0.0, -0.05494, 1.175), (0.0, 0.1145, 1.173), (0.1468, -0.05078, 1.199), (0.1441, 0.0867, 1.183), (0.0, -0.06004, 1.191), (0.1471, 0.07115, 0.9855), (0.1459, -0.05421, 0.9855), (0.0, -0.102, 0.9834), (0.0, 0.1188, 0.9843), (0.1154, 0.0977, 1.04), (0.08328, -0.09283, 0.9066), (0.08542, 0.1295, 0.893), (0.1016, -0.05927, 1.049), (0.1241, 0.1039, 1.374), (0.08954, 0.1231, 1.239), (0.09342, -0.05662, 1.238), (0.1126, -0.03596, 1.372), (0.09404, -0.04645, 1.107), (0.1142, 0.1022, 1.101), (0.1066, 0.1183, 1.298), (0.1649, 0.09724, 1.31), (0.1016, 0.1116, 1.15), (0.09862, -0.0653, 1.196), (0.09042, 0.1118, 1.175), (0.1005, -0.06466, 0.9828), (0.1029, 0.1038, 0.9826), (0.1582, 0.03347, 1.047), (0.1621, 0.01102, 0.9238), (0.1597, 0.01422, 1.254), (0.205, 0.003091, 1.362), (0.1423, 0.08643, 1.103), (0.0, 0.1228, 1.268), (0.1491, 0.04993, 1.16), (0.1597, 0.02469, 1.186), (0.1549, 0.007418, 0.9855), (0.3658, 0.07528, 0.8778), (0.4303, 0.06965, 0.9217), (0.3641, 0.03297, 0.8763), (0.4311, 0.02314, 0.9173), (0.2608, 0.09526, 1.041), (0.2599, 0.06261, 1.038), (0.3315, 0.09251, 1.122), (0.3289, 0.05149, 1.118), (0.2262, 0.04887, 1.1), (0.1817, 0.04409, 1.194), (0.175, 0.07546, 1.194), (0.2262, 0.08399, 1.099), (0.233, 0.06717, 1.305), (0.2885, 0.08193, 1.191), (0.2314, 0.01901, 1.299), (0.2873, 0.03509, 1.185), (0.2811, 0.09159, 0.9983), (0.307, 0.07991, 0.9503), (0.3642, 0.08704, 1.06), (0.4049, 0.0768, 0.9865), (0.361, 0.04231, 1.057), (0.402, 0.03663, 0.9831), (0.31, 0.0486, 0.9403), (0.283, 0.05544, 1.003), (0.04905, 0.1429, 0.8818), (0.05493, -0.07815, 1.051), (0.04206, -0.06772, 1.23), (0.04932, -0.04867, 1.392), (0.04527, -0.07356, 1.112), (0.0, -0.07273, 1.264), (0.0441, -0.06085, 1.193), (0.06113, 0.121, 0.9824), (0.06505, 0.1171, 1.028), (0.04785, -0.1032, 0.9066), (0.05411, 0.1202, 1.377), (0.03838, 0.1363, 1.226), (0.05445, 0.1316, 1.092), (0.1597, -0.05095, 1.3), (0.03786, 0.1256, 1.154), (0.03665, 0.1249, 1.175), (0.05957, -0.08492, 0.984), (0.2955, 0.03628, 1.07), (0.298, 0.1178, 1.074), (0.192, 0.09814, 1.241), (0.249, 0.1105, 1.141), (0.1903, 0.007645, 1.24), (0.2494, 0.01801, 1.143), (0.3173, 0.02902, 1.025), (0.3577, 0.02194, 0.9548), (0.3231, 0.1212, 1.022), (0.3538, 0.1017, 0.9698), (0.04702, -0.06571, 1.268), (0.04621, 0.1343, 1.279), (0.0, 0.08616, 1.434), (0.04677, 0.06004, 1.442), (0.06503, -0.002638, 1.428), (0.07273, 0.007674, 1.431), (0.0651, 0.02067, 1.437), (0.0, -0.03189, 1.383), (0.04265, -0.02072, 1.432), (0.05143, 0.07976, 1.44), (0.04486, 0.09094, 1.443), (0.03819, 0.108, 1.447), (0.06648, 0.09358, 1.44), (0.03838, -0.03612, 1.428), (0.0, -0.04946, 1.372), (0.0814, 0.01731, 1.436), (0.0904, 0.0005451, 1.428), (0.07441, -0.01277, 1.428), (0.0626, 0.06813, 1.439), (0.0, 0.1018, 1.438), (0.2086, -0.05464, 0.2042), (0.2086, 0.07494, 0.2042), (0.0, 0.1547, 0.2042), (0.0, -0.1236, 0.2042), (0.1103, -0.1115, 0.2042), (0.1584, 0.1124, 0.2042), (0.2176, 0.01945, 0.2042), (0.07096, 0.1569, 0.2042), (0.06021, -0.124, 0.2042), (0.2063, -0.05067, 0.2042), (0.2065, 0.07156, 0.2042), (0.0, 0.1455, 0.2042), (0.0, -0.1148, 0.2042), (0.1135, -0.1035, 0.2042), (0.1586, 0.1072, 0.2042), (0.2151, 0.01941, 0.2042), (0.08387, 0.144, 0.2042), (0.06505, -0.1152, 0.2042), (0.1418, -0.0398, 0.9365), (0.1459, 0.05047, 0.9381), (0.0, 0.09826, 0.9102), (0.0, -0.0717, 0.9281), (0.1043, -0.05182, 0.9297), (0.1089, 0.08866, 0.9294), (0.1514, 0.01129, 0.9381), (0.09497, 0.1004, 0.9218), (0.08526, -0.05899, 0.9269), (0.08231, 0.1323, 0.8597), (0.07626, 0.129, 0.8306), (0.1097, 0.126, 0.7732), (0.1152, 0.1306, 0.6483), (0.1294, 0.1348, 0.4926), (0.1267, 0.1389, 0.4103), (0.0, 0.1502, 0.4103), (0.0, 0.1457, 0.4926), (0.0, 0.1412, 0.6483), (0.0, 0.1362, 0.7638), (0.0, 0.1312, 0.8266), (0.0, 0.132, 0.8473), (0.0759, -0.1171, 0.4263), (0.07707, -0.1145, 0.4766), (0.06483, -0.1111, 0.6483), (0.06253, -0.1064, 0.7662), (0.05494, -0.1038, 0.8301), (0.04933, -0.1046, 0.8683), (0.0, -0.1051, 0.8683), (0.0, -0.1041, 0.8301), (0.0, -0.1061, 0.7664), (0.0, -0.1108, 0.6482), (0.0, -0.1143, 0.4766), (0.0, -0.1169, 0.4263), (0.07574, 0.1537, 0.4103), (0.07831, 0.1491, 0.4926), (0.06206, 0.1444, 0.6484), (0.07483, 0.1387, 0.7657), (0.07008, 0.1365, 0.8476), (0.05333, 0.1382, 0.8512), (0.166, 0.01176, 0.8683), (0.1768, 0.01178, 0.8128), (0.1862, 0.01178, 0.7573), (0.1909, 0.01178, 0.6478), (0.2116, 0.008952, 0.4786), (0.2116, 0.008952, 0.4241), (0.2034, 0.05911, 0.4242), (0.2037, 0.05748, 0.4786), (0.1794, 0.08275, 0.648), (0.1751, 0.08028, 0.7573), (0.1635, 0.0782, 0.8161), (0.1532, 0.07618, 0.8683), (0.1052, -0.1093, 0.4264), (0.1072, -0.1066, 0.4763), (0.1152, -0.09982, 0.6483), (0.1093, -0.09635, 0.7662), (0.08989, -0.09557, 0.8301), (0.08429, -0.09563, 0.8683), (0.1489, -0.0761, 0.8683), (0.1594, -0.07778, 0.816), (0.1751, -0.07966, 0.7573), (0.1794, -0.08296, 0.6481), (0.2037, -0.05583, 0.4786), (0.2034, -0.05801, 0.4242)], [], [(52, 32, 2, 38), (61, 33, 0, 54), (101, 28, 10, 97), (102, 34, 7, 95), (23, 99, 12, 43), (49, 29, 8, 42), (60, 30, 9, 55), (114, 58, 14, 96), (84, 79, 62, 64), (39, 44, 90, 87), (53, 3, 17, 57), (41, 97, 114, 46), (11, 88, 113, 91), (82, 109, 110, 83), (66, 104, 111, 78), (57, 17, 26, 59), (98, 16, 24, 100), (59, 26, 30, 60), (100, 24, 28, 101), (87, 6, 34, 102), (53, 1, 33, 61), (36, 3, 32, 52), (94, 36, 52, 93), (1, 39, 51, 33), (26, 48, 50, 30), (17, 45, 48, 26), (94, 4, 16, 98), (6, 87, 90, 19), (72, 105, 106, 73), (78, 111, 112, 79), (47, 46, 40, 13), (92, 49, 42, 88), (113, 23, 43, 89), (33, 51, 37, 0), (30, 50, 41, 9), (93, 52, 38, 86), (3, 53, 61, 32), (25, 59, 60, 29), (18, 57, 59, 25), (94, 98, 45, 36), (76, 107, 108, 77), (99, 22, 56, 12), (29, 60, 55, 8), (32, 61, 54, 2), (20, 21, 63, 65), (112, 81, 63, 21), (81, 83, 65, 63), (110, 84, 64, 20), (108, 70, 67, 103), (75, 77, 69, 68), (106, 75, 68, 104), (70, 73, 66, 67), (55, 9, 72, 71), (71, 72, 73, 70), (47, 13, 74, 105), (105, 74, 75, 106), (13, 56, 76, 74), (74, 76, 77, 75), (22, 55, 71, 107), (107, 71, 70, 108), (103, 67, 85, 109), (109, 85, 84, 110), (68, 69, 82, 80), (80, 82, 83, 81), (104, 68, 80, 111), (111, 80, 81, 112), (67, 66, 78, 85), (85, 78, 79, 84), (35, 93, 86, 5), (91, 113, 89, 15), (31, 92, 88, 11), (53, 57, 18, 1), (56, 22, 107, 76), (4, 94, 93, 35), (39, 87, 102, 51), (48, 100, 101, 50), (45, 98, 100, 48), (39, 1, 18, 44), (69, 103, 109, 82), (46, 114, 96, 40), (51, 102, 95, 37), (50, 101, 97, 41), (36, 45, 17, 3), (9, 47, 105, 72), (73, 106, 104, 66), (77, 108, 103, 69), (83, 110, 20, 65), (79, 112, 21, 62), (64, 62, 21, 20), (8, 55, 22, 99), (88, 42, 23, 113), (9, 41, 46, 47), (97, 10, 58, 114), (42, 8, 99, 23), (118, 119, 116), (116, 122, 117, 118), (117, 122, 123, 121), (121, 123, 115, 120), (125, 124, 123, 122), (127, 126, 121, 120), (129, 128, 119, 118), (126, 130, 117, 121), (131, 125, 122, 116), (124, 132, 115, 123), (130, 129, 118, 117), (202, 172, 141, 137), (196, 195, 139, 134), (184, 165, 138, 140), (172, 183, 136, 141), (40, 96, 124, 125), (15, 89, 126, 127), (12, 56, 128, 129), (89, 43, 130, 126), (13, 40, 125, 131), (96, 14, 132, 124), (43, 12, 129, 130), (56, 13, 131, 128), (128, 131, 116, 119), (133, 137, 146, 142), (138, 134, 143, 147), (141, 136, 145, 150), (134, 139, 148, 143), (195, 213, 133, 139), (213, 202, 137, 133), (165, 196, 134, 138), (166, 184, 140, 135), (142, 146, 155, 151), (147, 143, 152, 156), (150, 145, 154, 159), (143, 148, 157, 152), (139, 133, 142, 148), (135, 140, 149, 144), (140, 138, 147, 149), (137, 141, 150, 146), (158, 159, 154, 153), (159, 158, 156, 155), (155, 156, 152, 151), (157, 151, 152), (148, 142, 151, 157), (144, 149, 158, 153), (149, 147, 156, 158), (146, 150, 159, 155), (5, 86, 189, 171), (171, 189, 188, 170), (170, 188, 187, 169), (169, 187, 186, 168), (168, 186, 185, 167), (167, 185, 184, 166), (38, 2, 201, 160), (160, 201, 200, 161), (161, 200, 199, 162), (162, 199, 198, 163), (163, 198, 197, 164), (164, 197, 196, 165), (0, 37, 207, 208), (208, 207, 206, 209), (209, 206, 205, 210), (210, 205, 204, 211), (211, 204, 203, 212), (212, 203, 202, 213), (54, 0, 208, 190), (190, 208, 209, 191), (191, 209, 210, 192), (192, 210, 211, 193), (193, 211, 212, 194), (194, 212, 213, 195), (95, 7, 178, 177), (177, 178, 179, 176), (176, 179, 180, 175), (175, 180, 181, 174), (174, 181, 182, 173), (173, 182, 183, 172), (86, 38, 160, 189), (189, 160, 161, 188), (188, 161, 162, 187), (187, 162, 163, 186), (186, 163, 164, 185), (185, 164, 165, 184), (2, 54, 190, 201), (201, 190, 191, 200), (200, 191, 192, 199), (199, 192, 193, 198), (198, 193, 194, 197), (197, 194, 195, 196), (37, 95, 177, 207), (207, 177, 176, 206), (206, 176, 175, 205), (205, 175, 174, 204), (204, 174, 173, 203), (203, 173, 172, 202), (44, 18, 25, 29, 49, 92, 31, 27, 19, 90)])
_uv = me_cube_001.uv_layers.new(name='UVMap')
_uv.uv.foreach_set('vector', [0.0, 0.0, 0.0, 0.0, 0.0, 0.0, 0.0, 0.0, 0.0, 0.0, 0.0, 0.0, 0.0, 0.0, 0.0, 0.0, 0.0, 0.0, 0.0, 0.0, 0.0, 0.0, 0.0, 0.0, 0.5975, 0.9085, 0.5388, 0.9049, 0.538, 0.7315, 0.5834, 0.7306, 0.0, 0.0, 0.0, 0.0, 0.0, 0.0, 0.0, 0.0, 0.0, 0.0, 0.0, 0.0, 0.0, 0.0, 0.0, 0.0, 0.0, 0.0, 0.0, 0.0, 0.0, 0.0, 0.0, 0.0, 0.0, 0.0, 0.0, 0.0, 0.0, 0.0, 0.0, 0.0, 0.0, 0.0, 0.0, 0.0, 0.0, 0.0, 0.0, 0.0, 0.0, 0.0, 0.0, 0.0, 0.0, 0.0, 0.0, 0.0, 0.0, 0.0, 0.0, 0.0, 0.0, 0.0, 0.0, 0.0, 0.0, 0.0, 0.0, 0.0, 0.0, 0.0, 0.0, 0.0, 0.5245, 0.9121, 0.4768, 0.7596, 0.377, 0.7823, 0.5278, 0.9627, 0.0, 0.0, 0.0, 0.0, 0.0, 0.0, 0.0, 0.0, 0.6904, 0.3026, 0.3617, 0.3461, 0.3919, 8.578e-05, 0.7359, 0.01947, 0.0, 0.0, 0.0, 0.0, 0.0, 0.0, 0.0, 0.0, 0.0, 0.0, 0.0, 0.0, 0.0, 0.0, 0.0, 0.0, 0.0, 0.0, 0.0, 0.0, 0.0, 0.0, 0.0, 0.0, 0.0, 0.0, 0.0, 0.0, 0.0, 0.0, 0.0, 0.0, 0.5909, 0.64, 0.5422, 0.6131, 0.5399, 0.4738, 0.5936, 0.4706, 0.0, 0.0, 0.0, 0.0, 0.0, 0.0, 0.0, 0.0, 0.0, 0.0, 0.0, 0.0, 0.0, 0.0, 0.0, 0.0, 0.0, 0.0, 0.0, 0.0, 0.0, 0.0, 0.0, 0.0, 0.0, 0.0, 0.0, 0.0, 0.0, 0.0, 0.0, 0.0, 0.0, 0.0, 0.0, 0.0, 0.0, 0.0, 0.0, 0.0, 0.0, 0.0, 0.0, 0.0, 0.0, 0.0, 0.0, 0.0, 0.0, 0.0, 0.0, 0.0, 0.0, 0.0, 0.0, 0.0, 0.5911, 0.7348, 0.5909, 0.64, 0.5299, 0.633, 0.533, 0.768, 0.0, 0.0, 0.0, 0.0, 0.0, 0.0, 0.0, 0.0, 0.0, 0.0, 0.0, 0.0, 0.0, 0.0, 0.0, 0.0, 0.0, 0.0, 0.0, 0.0, 0.0, 0.0, 0.0, 0.0, 0.0, 0.0, 0.0, 0.0, 0.0, 0.0, 0.0, 0.0, 0.0, 0.0, 0.0, 0.0, 0.0, 0.0, 0.0, 0.0, 0.0, 0.0, 0.0, 0.0, 0.0, 0.0, 0.0, 0.0, 0.0, 0.0, 0.0, 0.0, 0.0, 0.0, 0.0, 0.0, 0.0, 0.0, 0.0, 0.0, 0.0, 0.0, 0.0, 0.0, 0.0, 0.0, 0.0, 0.0, 0.0, 0.0, 0.0, 0.0, 0.0, 0.0, 0.0, 0.0, 0.0, 0.0, 0.0, 0.0, 0.0, 0.0, 0.0, 0.0, 0.0, 0.0, 0.0, 0.0, 0.0, 0.0, 0.0, 0.0, 0.0, 0.0, 0.0, 0.0, 0.0, 0.0, 0.0, 0.0, 0.0, 0.0, 0.0, 0.0, 0.0, 0.0, 0.0, 0.0, 0.0, 0.0, 0.0, 0.0, 0.0, 0.0, 0.0, 0.0, 0.0, 0.0, 0.0, 0.0, 0.0, 0.0, 0.0, 0.0, 0.0, 0.0, 0.0, 0.0, 0.0, 0.0, 0.0, 0.0, 0.0, 0.0, 0.0, 0.0, 0.0, 0.0, 0.0, 0.0, 0.0, 0.0, 0.0, 0.0, 0.0, 0.0, 0.0, 0.0, 0.0, 0.0, 0.0, 0.0, 0.0, 0.0, 0.0, 0.0, 0.0, 0.0, 0.0, 0.0, 0.0, 0.0, 0.0, 0.0, 0.0, 0.0, 0.0, 0.0, 0.0, 0.0, 0.0, 0.0, 0.0, 0.0, 0.0, 0.0, 0.3988, 0.8505, 8.578e-05, 0.9999, 0.007102, 0.5001, 0.3617, 0.3461, 0.0, 0.0, 0.0, 0.0, 0.0, 0.0, 0.0, 0.0, 0.0, 0.0, 0.0, 0.0, 0.0, 0.0, 0.0, 0.0, 0.0, 0.0, 0.0, 0.0, 0.0, 0.0, 0.0, 0.0, 0.0, 0.0, 0.0, 0.0, 0.0, 0.0, 0.0, 0.0, 0.0, 0.0, 0.0, 0.0, 0.0, 0.0, 0.0, 0.0, 0.0, 0.0, 0.0, 0.0, 0.0, 0.0, 0.0, 0.0, 0.0, 0.0, 0.0, 0.0, 0.0, 0.0, 0.0, 0.0, 0.0, 0.0, 0.0, 0.0, 0.0, 0.0, 0.0, 0.0, 0.0, 0.0, 0.0, 0.0, 0.0, 0.0, 0.0, 0.0, 0.0, 0.0, 0.0, 0.0, 0.0, 0.0, 0.0, 0.0, 0.0, 0.0, 0.0, 0.0, 0.0, 0.0, 0.0, 0.0, 0.0, 0.0, 0.0, 0.0, 0.0, 0.0, 0.0, 0.0, 0.0, 0.0, 0.0, 0.0, 0.0, 0.0, 0.0, 0.0, 0.3617, 0.3461, 0.007102, 0.5001, 8.578e-05, 0.07754, 0.3919, 8.578e-05, 0.0, 0.0, 0.0, 0.0, 0.0, 0.0, 0.0, 0.0, 0.0, 0.0, 0.0, 0.0, 0.0, 0.0, 0.0, 0.0, 0.0, 0.0, 0.0, 0.0, 0.0, 0.0, 0.0, 0.0, 0.0, 0.0, 0.0, 0.0, 0.0, 0.0, 0.0, 0.0, 0.0, 0.0, 0.0, 0.0, 0.0, 0.0, 0.0, 0.0, 0.5217, 0.8911, 0.4776, 0.7569, 0.4768, 0.7596, 0.5245, 0.9121, 0.0, 0.0, 0.0, 0.0, 0.0, 0.0, 0.0, 0.0, 0.0, 0.0, 0.0, 0.0, 0.0, 0.0, 0.0, 0.0, 0.0, 0.0, 0.0, 0.0, 0.0, 0.0, 0.0, 0.0, 0.0, 0.0, 0.0, 0.0, 0.0, 0.0, 0.0, 0.0, 0.0, 0.0, 0.0, 0.0, 0.0, 0.0, 0.0, 0.0, 0.0, 0.0, 0.0, 0.0, 0.0, 0.0, 0.0, 0.0, 0.0, 0.0, 0.0, 0.0, 0.0, 0.0, 0.0, 0.0, 0.0, 0.0, 0.0, 0.0, 0.0, 0.0, 0.0, 0.0, 0.0, 0.0, 0.0, 0.0, 0.0, 0.0, 0.0, 0.0, 0.0, 0.0, 0.0, 0.0, 0.0, 0.0, 0.0, 0.0, 0.0, 0.0, 0.0, 0.0, 0.0, 0.0, 0.0, 0.0, 0.0, 0.0, 0.0, 0.0, 0.0, 0.0, 0.0, 0.0, 0.0, 0.0, 0.0, 0.0, 0.0, 0.0, 0.0, 0.0, 0.7026, 0.7199, 0.3988, 0.8505, 0.3617, 0.3461, 0.6904, 0.3026, 0.0, 0.0, 0.0, 0.0, 0.0, 0.0, 0.0, 0.0, 0.0, 0.0, 0.0, 0.0, 0.0, 0.0, 0.0, 0.0, 0.0, 0.0, 0.0, 0.0, 0.0, 0.0, 0.0, 0.0, 0.0, 0.0, 0.0, 0.0, 0.0, 0.0, 0.0, 0.0, 0.0, 0.0, 0.0, 0.0, 0.0, 0.0, 0.0, 0.0, 0.0, 0.0, 0.0, 0.0, 0.0, 0.0, 0.0, 0.0, 0.0, 0.0, 0.0, 0.0, 0.0, 0.0, 0.0, 0.0, 0.0, 0.0, 0.0, 0.0, 0.0, 0.0, 0.0, 0.0, 0.0, 0.0, 0.0, 0.0, 0.0, 0.0, 0.0, 0.0, 0.0, 0.0, 0.0, 0.0, 0.0, 0.0, 0.0, 0.0, 0.0, 0.0, 0.0, 0.0, 0.0, 0.0, 0.0, 0.0, 0.0, 0.0, 0.0, 0.0, 0.0, 0.0, 0.0, 0.0, 0.0, 0.0, 0.0, 0.0, 0.0, 0.0, 0.0, 0.0, 0.0, 0.0, 0.0, 0.0, 0.0, 0.0, 0.0, 0.0, 0.0, 0.0, 0.0, 0.0, 0.0, 0.0, 0.0, 0.0, 0.0, 0.0, 0.0, 0.0, 0.0, 0.0, 0.0, 0.0, 0.0, 0.0, 0.0, 0.0, 0.0, 0.0, 0.0, 0.0, 0.0, 0.0, 0.0, 0.0, 0.0, 0.0, 0.0, 0.0, 0.0, 0.0, 0.0, 0.0, 0.0, 0.0, 0.0, 0.0, 0.0, 0.0, 0.0, 0.0, 0.0, 0.0, 0.0, 0.0, 0.0, 0.0, 0.0, 0.0, 0.0, 0.0, 0.0, 0.0, 0.0, 0.0, 0.0, 0.0, 0.0, 0.0, 0.0, 0.0, 0.0, 0.0, 0.0, 0.0, 0.0, 0.0, 0.0, 0.0, 0.0, 0.0, 0.0, 0.0, 0.0, 0.0, 0.0, 0.0, 0.0, 0.0, 0.0, 0.0, 0.0, 0.0, 0.0, 0.0, 0.0, 0.0, 0.0, 0.0, 0.0, 0.0, 0.0, 0.0, 0.0, 0.0, 0.0, 0.0, 0.0, 0.0, 0.0, 0.0, 0.0, 0.0, 0.0, 0.0, 0.0, 0.0, 0.0, 0.0, 0.0, 0.0, 0.0, 0.0, 0.0, 0.0, 0.0, 0.0, 0.0, 0.0, 0.0, 0.0, 0.0, 0.0, 0.0, 0.0, 0.0, 0.0, 0.0, 0.0, 0.0, 0.0, 0.0, 0.0, 0.0, 0.0, 0.0, 0.0, 0.0, 0.0, 0.0, 0.0, 0.0, 0.0, 0.0, 0.0, 0.0, 0.0, 0.0, 0.0, 0.0, 0.0, 0.0, 0.0, 0.0, 0.0, 0.0, 0.0, 0.0, 0.0, 0.0, 0.0, 0.0, 0.0, 0.0, 0.0, 0.0, 0.0, 0.0, 0.0, 0.0, 0.0, 0.0, 0.0, 0.0, 0.0, 0.0, 0.0, 0.0, 0.0, 0.0, 0.0, 0.0, 0.0, 0.0, 0.0, 0.0, 0.0, 0.0, 0.0, 0.0, 0.0, 0.0, 0.0, 0.0, 0.0, 0.0, 0.0, 0.0, 0.0, 0.0, 0.0, 0.0, 0.0, 0.0, 0.0, 0.0, 0.0, 0.0, 0.0, 0.0, 0.0, 0.0, 0.0, 0.0, 0.0, 0.0, 0.0, 0.0, 0.0, 0.0, 0.0, 0.0, 0.0, 0.0, 0.0, 0.0, 0.0, 0.0, 0.0, 0.0, 0.0, 0.0, 0.0, 0.0, 0.0, 0.0, 0.0, 0.0, 0.0, 0.0, 0.0, 0.0, 0.0, 0.0, 0.0, 0.0, 0.0, 0.0, 0.0, 0.0, 0.0, 0.0, 0.0, 0.0, 0.0, 0.0, 0.0, 0.0, 0.0, 0.0, 0.0, 0.0, 0.0, 0.0, 0.0, 0.0, 0.0, 0.0, 0.0, 0.0, 0.0, 0.0, 0.0, 0.0, 0.0, 0.0, 0.0, 0.0, 0.0, 0.0, 0.0, 0.0, 0.0, 0.0, 0.0, 0.0, 0.0, 0.0, 0.0, 0.0, 0.0, 0.0, 0.0, 0.0, 0.0, 0.0, 0.0, 0.0, 0.0, 0.0, 0.0, 0.0, 0.0, 0.0, 0.0, 0.0, 0.0, 0.0, 0.0, 0.0, 0.0, 0.0, 0.0, 0.0, 0.0, 0.0, 0.0, 0.0, 0.0, 0.0, 0.0, 0.0, 0.0, 0.0, 0.0, 0.0, 0.0, 0.0, 0.0, 0.0, 0.0, 0.0, 0.0, 0.0, 0.0, 0.0, 0.0, 0.0, 0.0, 0.0, 0.0, 0.0, 0.0, 0.0, 0.0, 0.0, 0.0, 0.0, 0.0, 0.0, 0.0, 0.0, 0.0, 0.0, 0.0, 0.0, 0.0, 0.0, 0.0, 0.0, 0.0, 0.0, 0.0, 0.0, 0.0, 0.0, 0.0, 0.0, 0.0, 0.0, 0.0, 0.0, 0.0, 0.0, 0.0, 0.0, 0.0, 0.0, 0.0, 0.0, 0.0, 0.0, 0.0, 0.0, 0.0, 0.0, 0.0, 0.0, 0.0, 0.0, 0.0, 0.0, 0.0, 0.0, 0.0, 0.0, 0.0, 0.0, 0.0, 0.0, 0.0, 0.0, 0.0, 0.0, 0.0, 0.0, 0.0, 0.0, 0.0, 0.0, 0.0, 0.0, 0.0, 0.0, 0.0, 0.0, 0.0, 0.0, 0.0, 0.0, 0.0, 0.0, 0.0, 0.0, 0.0, 0.0, 0.0, 0.0, 0.0, 0.0, 0.0, 0.0, 0.0, 0.0, 0.0, 0.0, 0.0, 0.0, 0.0, 0.0, 0.0, 0.7456, 0.4395, 0.6234, 0.454, 0.6249, 0.3835, 0.7517, 0.3424, 0.7517, 0.3424, 0.6249, 0.3835, 0.6445, 0.2634, 0.7654, 0.2325, 0.0, 0.0, 0.0, 0.0, 0.0, 0.0, 0.0, 0.0, 0.0, 0.0, 0.0, 0.0, 0.0, 0.0, 0.0, 0.0, 0.0, 0.0, 0.0, 0.0, 0.0, 0.0, 0.0, 0.0, 0.0, 0.0, 0.0, 0.0, 0.0, 0.0, 0.0, 0.0, 0.0, 0.0, 0.0, 0.0, 0.0, 0.0, 0.0, 0.0, 0.0, 0.0, 0.0, 0.0, 0.0, 0.0, 0.0, 0.0, 0.0, 0.0, 0.0, 0.0, 0.0, 0.0, 0.0, 0.0, 0.0, 0.0, 0.0, 0.0, 0.0, 0.0, 0.0, 0.0, 0.0, 0.0, 0.0, 0.0, 0.0, 0.0, 0.0, 0.0, 0.5834, 0.7306, 0.538, 0.7315, 0.5377, 0.6453, 0.5845, 0.6444, 0.5845, 0.6444, 0.5377, 0.6453, 0.5375, 0.5591, 0.5895, 0.5581, 0.5895, 0.5581, 0.5375, 0.5591, 0.537, 0.4157, 0.5962, 0.414, 0.5962, 0.414, 0.537, 0.4157, 0.5361, 0.1492, 0.5975, 0.1481, 0.0, 0.0, 0.0, 0.0, 0.0, 0.0, 0.0, 0.0, 0.0, 0.0, 0.0, 0.0, 0.0, 0.0, 0.0, 0.0, 0.0, 0.0, 0.0, 0.0, 0.0, 0.0, 0.0, 0.0, 0.0, 0.0, 0.0, 0.0, 0.0, 0.0, 0.0, 0.0, 0.0, 0.0, 0.0, 0.0, 0.0, 0.0, 0.0, 0.0, 0.0, 0.0, 0.0, 0.0, 0.0, 0.0, 0.0, 0.0, 0.0, 0.0, 0.0, 0.0, 0.0, 0.0, 0.0, 0.0, 0.0, 0.0, 0.0, 0.0, 0.0, 0.0, 0.0, 0.0, 0.0, 0.0, 0.0, 0.0, 0.0, 0.0, 0.0, 0.0, 0.0, 0.0, 0.0, 0.0, 0.0, 0.0, 0.0, 0.0, 0.0, 0.0, 0.0, 0.0, 0.0, 0.0, 0.0, 0.0, 0.0, 0.0, 0.0, 0.0, 0.0, 0.0, 0.0, 0.0, 0.0, 0.0, 0.0, 0.0, 0.0, 0.0, 0.0, 0.0, 0.0, 0.0, 0.0, 0.0, 0.0, 0.0, 0.0, 0.0, 0.0, 0.0, 0.0, 0.0, 0.0, 0.0, 0.0, 0.0, 0.6234, 0.454, 0.5581, 0.4619, 0.5599, 0.3915, 0.6249, 0.3835, 0.6249, 0.3835, 0.5599, 0.3915, 0.5581, 0.2742, 0.6445, 0.2634, 0.0, 0.0, 0.0, 0.0, 0.0, 0.0, 0.0, 0.0, 0.0, 0.0, 0.0, 0.0, 0.0, 0.0, 0.0, 0.0, 0.0, 0.0, 0.0, 0.0, 0.0, 0.0, 0.0, 0.0, 0.4797, 0.6523, 0.4325, 0.6213, 0.2942, 0.4597, 0.3941, 0.602, 0.5323, 0.8067, 0.4776, 0.7569, 0.5217, 0.8911, 0.5217, 0.7686, 0.533, 0.768, 0.4489, 0.599])
me_cube_001.materials.append(mat_material_002)
me_cube_001.use_remesh_preserve_volume = False
me_cube_001.use_remesh_preserve_attributes = False
me_cube_001.use_mirror_vertex_groups = False
me_cube_001.update()

# ---- objects
ob_sun = bpy.data.objects.new('Sun', light_sun)
ob_feet = bpy.data.objects.new('feet', me_cube_006)
ob_head = bpy.data.objects.new('head', me_cube_005)
ob_legs = bpy.data.objects.new('legs', me_cube_004)
ob_hands = bpy.data.objects.new('hands', me_cube_003)
ob_body = bpy.data.objects.new('body', me_cube_001)
ob_lamp = bpy.data.objects.new('Lamp', light_lamp)
ob_camera = bpy.data.objects.new('Camera', cam_camera)

# ---- transforms, parenting, visibility, modifiers, constraints
ob_sun.location = (-1.473, 3.061, 0.9554)
ob_sun.rotation_euler = (-2.549, -0.6908, -2.177)
ob_sun.lineart.crease_threshold = 0.0
ob_feet.location = (0.0, 0.0, 0.0)
ob_feet.lineart.crease_threshold = 0.0
_m = ob_feet.modifiers.new('Mirror', 'MIRROR')
_m.use_clip = True
ob_head.location = (0.0, 0.0, 0.0)
ob_head.lineart.crease_threshold = 0.0
_m = ob_head.modifiers.new('Mirror', 'MIRROR')
_m.use_clip = True
ob_legs.location = (0.0, 0.0, 0.0)
ob_legs.lineart.crease_threshold = 0.0
_m = ob_legs.modifiers.new('Mirror', 'MIRROR')
_m.use_clip = True
ob_hands.location = (0.0, 0.0, 0.07679)
ob_hands.scale = (0.9389, 0.9389, 0.9389)
ob_hands.lineart.crease_threshold = 0.0
_m = ob_hands.modifiers.new('Mirror', 'MIRROR')
ob_body.location = (0.0, 0.0, 0.0)
ob_body.lineart.crease_threshold = 0.0
_m = ob_body.modifiers.new('Mirror', 'MIRROR')
_m.use_clip = True
ob_lamp.location = (4.076, 1.005, 5.904)
ob_lamp.rotation_euler = (0.6503, 0.05522, 1.866)
ob_lamp.lock_rotations_4d = False
ob_lamp.empty_display_type = 'ARROWS'
ob_lamp.color = (0.0, 0.0, 0.0, 0.0)
ob_lamp.lineart.crease_threshold = 0.0
ob_camera.location = (2.556, -2.076, 3.056)
ob_camera.rotation_euler = (1.109, 0.01082, 0.8149)
ob_camera.lock_rotations_4d = False
ob_camera.empty_display_type = 'ARROWS'
ob_camera.color = (0.0, 0.0, 0.0, 0.0)
ob_camera.display_type = 'WIRE'
ob_camera.lineart.crease_threshold = 0.0

# ---- collection membership
col_collection_1.objects.link(ob_sun)
col_collection_1.objects.link(ob_feet)
col_collection_1.objects.link(ob_head)
col_collection_1.objects.link(ob_legs)
col_collection_1.objects.link(ob_hands)
col_collection_1.objects.link(ob_body)
col_collection_1.objects.link(ob_lamp)
col_collection_1.objects.link(ob_camera)

# ---- scene / render settings (as saved in the file)
scene.camera = ob_camera
scene.frame_start = 1; scene.frame_end = 250; scene.frame_set(2)
scene.render.engine = 'BLENDER_EEVEE_NEXT'
scene.render.resolution_x = 4000
scene.render.resolution_y = 4000
scene.render.resolution_percentage = 50
scene.render.dither_intensity = 0.0
scene.cycles.use_denoising = False
scene.cycles.samples = 10
scene.cycles.sampling_pattern = 'TABULATED_SOBOL'
scene.cycles.light_sampling_threshold = 0.0
scene.cycles.use_adaptive_sampling = False
scene.cycles.use_light_tree = False
scene.cycles.blur_glossy = 0.0
scene.cycles.pixel_filter_type = 'GAUSSIAN'
scene.cycles.sample_clamp_indirect = 0.0
scene.view_settings.view_transform = 'Standard'
bpy.context.view_layer.update()
